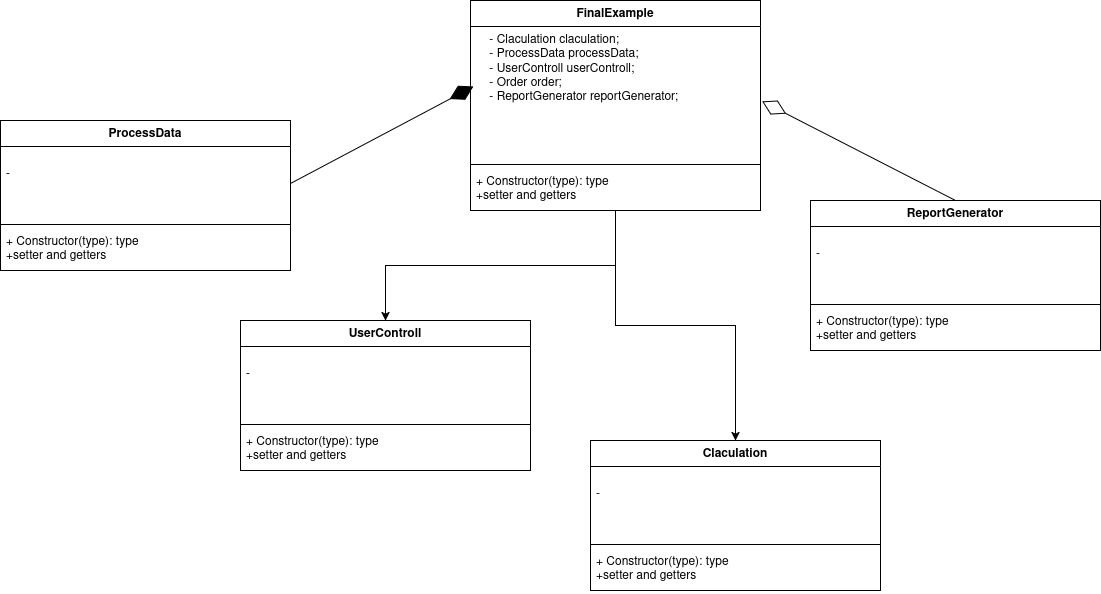

The diagram above was exported from draw.io. Its source (the exported page's mxGraphModel, read from the mxfile embedded in the PNG):
<mxGraphModel dx="2131" dy="1409" grid="1" gridSize="10" guides="1" tooltips="1" connect="1" arrows="1" fold="1" page="1" pageScale="1" pageWidth="1100" pageHeight="850" math="0" shadow="0">
  <root>
    <mxCell id="0" />
    <mxCell id="1" parent="0" />
    <mxCell id="UF9BLpoj8Gu_DQMnE29s-20" style="edgeStyle=orthogonalEdgeStyle;rounded=0;orthogonalLoop=1;jettySize=auto;html=1;entryX=0.5;entryY=0;entryDx=0;entryDy=0;" edge="1" parent="1" source="UF9BLpoj8Gu_DQMnE29s-1" target="UF9BLpoj8Gu_DQMnE29s-16">
      <mxGeometry relative="1" as="geometry" />
    </mxCell>
    <mxCell id="UF9BLpoj8Gu_DQMnE29s-25" style="edgeStyle=orthogonalEdgeStyle;rounded=0;orthogonalLoop=1;jettySize=auto;html=1;" edge="1" parent="1" source="UF9BLpoj8Gu_DQMnE29s-1" target="UF9BLpoj8Gu_DQMnE29s-21">
      <mxGeometry relative="1" as="geometry" />
    </mxCell>
    <mxCell id="UF9BLpoj8Gu_DQMnE29s-1" value="FinalExample" style="swimlane;fontStyle=1;align=center;verticalAlign=top;childLayout=stackLayout;horizontal=1;startSize=26;horizontalStack=0;resizeParent=1;resizeParentMax=0;resizeLast=0;collapsible=1;marginBottom=0;whiteSpace=wrap;html=1;" vertex="1" parent="1">
      <mxGeometry x="320" y="-790" width="290" height="210" as="geometry" />
    </mxCell>
    <mxCell id="UF9BLpoj8Gu_DQMnE29s-2" value="&lt;div&gt;&amp;nbsp;&amp;nbsp;&amp;nbsp; - Claculation claculation;&lt;br&gt;&amp;nbsp;&amp;nbsp;&amp;nbsp; - ProcessData processData;&lt;br&gt;&amp;nbsp;&amp;nbsp;&amp;nbsp; - UserControll userControll;&lt;br&gt;&amp;nbsp;&amp;nbsp;&amp;nbsp; - Order order;&lt;br&gt;&amp;nbsp;&amp;nbsp;&amp;nbsp; - ReportGenerator reportGenerator;&lt;/div&gt;" style="text;strokeColor=none;fillColor=none;align=left;verticalAlign=top;spacingLeft=4;spacingRight=4;overflow=hidden;rotatable=0;points=[[0,0.5],[1,0.5]];portConstraint=eastwest;whiteSpace=wrap;html=1;" vertex="1" parent="UF9BLpoj8Gu_DQMnE29s-1">
      <mxGeometry y="26" width="290" height="134" as="geometry" />
    </mxCell>
    <mxCell id="UF9BLpoj8Gu_DQMnE29s-3" value="" style="line;strokeWidth=1;fillColor=none;align=left;verticalAlign=middle;spacingTop=-1;spacingLeft=3;spacingRight=3;rotatable=0;labelPosition=right;points=[];portConstraint=eastwest;strokeColor=inherit;" vertex="1" parent="UF9BLpoj8Gu_DQMnE29s-1">
      <mxGeometry y="160" width="290" height="8" as="geometry" />
    </mxCell>
    <mxCell id="UF9BLpoj8Gu_DQMnE29s-4" value="&lt;div&gt;+ Constructor(type): type&lt;/div&gt;&lt;div&gt;+setter and getters&lt;/div&gt;" style="text;strokeColor=none;fillColor=none;align=left;verticalAlign=top;spacingLeft=4;spacingRight=4;overflow=hidden;rotatable=0;points=[[0,0.5],[1,0.5]];portConstraint=eastwest;whiteSpace=wrap;html=1;" vertex="1" parent="UF9BLpoj8Gu_DQMnE29s-1">
      <mxGeometry y="168" width="290" height="42" as="geometry" />
    </mxCell>
    <mxCell id="UF9BLpoj8Gu_DQMnE29s-5" value="ProcessData" style="swimlane;fontStyle=1;align=center;verticalAlign=top;childLayout=stackLayout;horizontal=1;startSize=26;horizontalStack=0;resizeParent=1;resizeParentMax=0;resizeLast=0;collapsible=1;marginBottom=0;whiteSpace=wrap;html=1;" vertex="1" parent="1">
      <mxGeometry x="-150" y="-670" width="290" height="150" as="geometry" />
    </mxCell>
    <mxCell id="UF9BLpoj8Gu_DQMnE29s-6" value="&lt;div&gt;&lt;br&gt;&lt;/div&gt;&lt;div&gt;-&lt;/div&gt;" style="text;strokeColor=none;fillColor=none;align=left;verticalAlign=top;spacingLeft=4;spacingRight=4;overflow=hidden;rotatable=0;points=[[0,0.5],[1,0.5]];portConstraint=eastwest;whiteSpace=wrap;html=1;" vertex="1" parent="UF9BLpoj8Gu_DQMnE29s-5">
      <mxGeometry y="26" width="290" height="74" as="geometry" />
    </mxCell>
    <mxCell id="UF9BLpoj8Gu_DQMnE29s-7" value="" style="line;strokeWidth=1;fillColor=none;align=left;verticalAlign=middle;spacingTop=-1;spacingLeft=3;spacingRight=3;rotatable=0;labelPosition=right;points=[];portConstraint=eastwest;strokeColor=inherit;" vertex="1" parent="UF9BLpoj8Gu_DQMnE29s-5">
      <mxGeometry y="100" width="290" height="8" as="geometry" />
    </mxCell>
    <mxCell id="UF9BLpoj8Gu_DQMnE29s-8" value="&lt;div&gt;+ Constructor(type): type&lt;/div&gt;&lt;div&gt;+setter and getters&lt;/div&gt;" style="text;strokeColor=none;fillColor=none;align=left;verticalAlign=top;spacingLeft=4;spacingRight=4;overflow=hidden;rotatable=0;points=[[0,0.5],[1,0.5]];portConstraint=eastwest;whiteSpace=wrap;html=1;" vertex="1" parent="UF9BLpoj8Gu_DQMnE29s-5">
      <mxGeometry y="108" width="290" height="42" as="geometry" />
    </mxCell>
    <mxCell id="UF9BLpoj8Gu_DQMnE29s-9" value="" style="endArrow=diamondThin;endFill=1;endSize=24;html=1;rounded=0;exitX=1;exitY=0.5;exitDx=0;exitDy=0;entryX=0.01;entryY=0.445;entryDx=0;entryDy=0;entryPerimeter=0;" edge="1" parent="1">
      <mxGeometry width="160" relative="1" as="geometry">
        <mxPoint x="140" y="-607" as="sourcePoint" />
        <mxPoint x="323" y="-704" as="targetPoint" />
      </mxGeometry>
    </mxCell>
    <mxCell id="UF9BLpoj8Gu_DQMnE29s-11" value="ReportGenerator" style="swimlane;fontStyle=1;align=center;verticalAlign=top;childLayout=stackLayout;horizontal=1;startSize=26;horizontalStack=0;resizeParent=1;resizeParentMax=0;resizeLast=0;collapsible=1;marginBottom=0;whiteSpace=wrap;html=1;" vertex="1" parent="1">
      <mxGeometry x="660" y="-590" width="290" height="150" as="geometry" />
    </mxCell>
    <mxCell id="UF9BLpoj8Gu_DQMnE29s-12" value="&lt;div&gt;&lt;br&gt;&lt;/div&gt;&lt;div&gt;-&lt;/div&gt;" style="text;strokeColor=none;fillColor=none;align=left;verticalAlign=top;spacingLeft=4;spacingRight=4;overflow=hidden;rotatable=0;points=[[0,0.5],[1,0.5]];portConstraint=eastwest;whiteSpace=wrap;html=1;" vertex="1" parent="UF9BLpoj8Gu_DQMnE29s-11">
      <mxGeometry y="26" width="290" height="74" as="geometry" />
    </mxCell>
    <mxCell id="UF9BLpoj8Gu_DQMnE29s-13" value="" style="line;strokeWidth=1;fillColor=none;align=left;verticalAlign=middle;spacingTop=-1;spacingLeft=3;spacingRight=3;rotatable=0;labelPosition=right;points=[];portConstraint=eastwest;strokeColor=inherit;" vertex="1" parent="UF9BLpoj8Gu_DQMnE29s-11">
      <mxGeometry y="100" width="290" height="8" as="geometry" />
    </mxCell>
    <mxCell id="UF9BLpoj8Gu_DQMnE29s-14" value="&lt;div&gt;+ Constructor(type): type&lt;/div&gt;&lt;div&gt;+setter and getters&lt;/div&gt;" style="text;strokeColor=none;fillColor=none;align=left;verticalAlign=top;spacingLeft=4;spacingRight=4;overflow=hidden;rotatable=0;points=[[0,0.5],[1,0.5]];portConstraint=eastwest;whiteSpace=wrap;html=1;" vertex="1" parent="UF9BLpoj8Gu_DQMnE29s-11">
      <mxGeometry y="108" width="290" height="42" as="geometry" />
    </mxCell>
    <mxCell id="UF9BLpoj8Gu_DQMnE29s-15" value="" style="endArrow=diamondThin;endFill=0;endSize=24;html=1;rounded=0;exitX=0.5;exitY=0;exitDx=0;exitDy=0;entryX=1.006;entryY=0.559;entryDx=0;entryDy=0;entryPerimeter=0;" edge="1" parent="1" source="UF9BLpoj8Gu_DQMnE29s-11" target="UF9BLpoj8Gu_DQMnE29s-2">
      <mxGeometry width="160" relative="1" as="geometry">
        <mxPoint x="640" y="-500" as="sourcePoint" />
        <mxPoint x="614" y="-650" as="targetPoint" />
      </mxGeometry>
    </mxCell>
    <mxCell id="UF9BLpoj8Gu_DQMnE29s-16" value="UserControll" style="swimlane;fontStyle=1;align=center;verticalAlign=top;childLayout=stackLayout;horizontal=1;startSize=26;horizontalStack=0;resizeParent=1;resizeParentMax=0;resizeLast=0;collapsible=1;marginBottom=0;whiteSpace=wrap;html=1;" vertex="1" parent="1">
      <mxGeometry x="90" y="-470" width="290" height="150" as="geometry" />
    </mxCell>
    <mxCell id="UF9BLpoj8Gu_DQMnE29s-17" value="&lt;div&gt;&lt;br&gt;&lt;/div&gt;&lt;div&gt;-&lt;/div&gt;" style="text;strokeColor=none;fillColor=none;align=left;verticalAlign=top;spacingLeft=4;spacingRight=4;overflow=hidden;rotatable=0;points=[[0,0.5],[1,0.5]];portConstraint=eastwest;whiteSpace=wrap;html=1;" vertex="1" parent="UF9BLpoj8Gu_DQMnE29s-16">
      <mxGeometry y="26" width="290" height="74" as="geometry" />
    </mxCell>
    <mxCell id="UF9BLpoj8Gu_DQMnE29s-18" value="" style="line;strokeWidth=1;fillColor=none;align=left;verticalAlign=middle;spacingTop=-1;spacingLeft=3;spacingRight=3;rotatable=0;labelPosition=right;points=[];portConstraint=eastwest;strokeColor=inherit;" vertex="1" parent="UF9BLpoj8Gu_DQMnE29s-16">
      <mxGeometry y="100" width="290" height="8" as="geometry" />
    </mxCell>
    <mxCell id="UF9BLpoj8Gu_DQMnE29s-19" value="&lt;div&gt;+ Constructor(type): type&lt;/div&gt;&lt;div&gt;+setter and getters&lt;/div&gt;" style="text;strokeColor=none;fillColor=none;align=left;verticalAlign=top;spacingLeft=4;spacingRight=4;overflow=hidden;rotatable=0;points=[[0,0.5],[1,0.5]];portConstraint=eastwest;whiteSpace=wrap;html=1;" vertex="1" parent="UF9BLpoj8Gu_DQMnE29s-16">
      <mxGeometry y="108" width="290" height="42" as="geometry" />
    </mxCell>
    <mxCell id="UF9BLpoj8Gu_DQMnE29s-21" value="Claculation" style="swimlane;fontStyle=1;align=center;verticalAlign=top;childLayout=stackLayout;horizontal=1;startSize=26;horizontalStack=0;resizeParent=1;resizeParentMax=0;resizeLast=0;collapsible=1;marginBottom=0;whiteSpace=wrap;html=1;" vertex="1" parent="1">
      <mxGeometry x="440" y="-350" width="290" height="150" as="geometry" />
    </mxCell>
    <mxCell id="UF9BLpoj8Gu_DQMnE29s-22" value="&lt;div&gt;&lt;br&gt;&lt;/div&gt;&lt;div&gt;-&lt;/div&gt;" style="text;strokeColor=none;fillColor=none;align=left;verticalAlign=top;spacingLeft=4;spacingRight=4;overflow=hidden;rotatable=0;points=[[0,0.5],[1,0.5]];portConstraint=eastwest;whiteSpace=wrap;html=1;" vertex="1" parent="UF9BLpoj8Gu_DQMnE29s-21">
      <mxGeometry y="26" width="290" height="74" as="geometry" />
    </mxCell>
    <mxCell id="UF9BLpoj8Gu_DQMnE29s-23" value="" style="line;strokeWidth=1;fillColor=none;align=left;verticalAlign=middle;spacingTop=-1;spacingLeft=3;spacingRight=3;rotatable=0;labelPosition=right;points=[];portConstraint=eastwest;strokeColor=inherit;" vertex="1" parent="UF9BLpoj8Gu_DQMnE29s-21">
      <mxGeometry y="100" width="290" height="8" as="geometry" />
    </mxCell>
    <mxCell id="UF9BLpoj8Gu_DQMnE29s-24" value="&lt;div&gt;+ Constructor(type): type&lt;/div&gt;&lt;div&gt;+setter and getters&lt;/div&gt;" style="text;strokeColor=none;fillColor=none;align=left;verticalAlign=top;spacingLeft=4;spacingRight=4;overflow=hidden;rotatable=0;points=[[0,0.5],[1,0.5]];portConstraint=eastwest;whiteSpace=wrap;html=1;" vertex="1" parent="UF9BLpoj8Gu_DQMnE29s-21">
      <mxGeometry y="108" width="290" height="42" as="geometry" />
    </mxCell>
  </root>
</mxGraphModel>